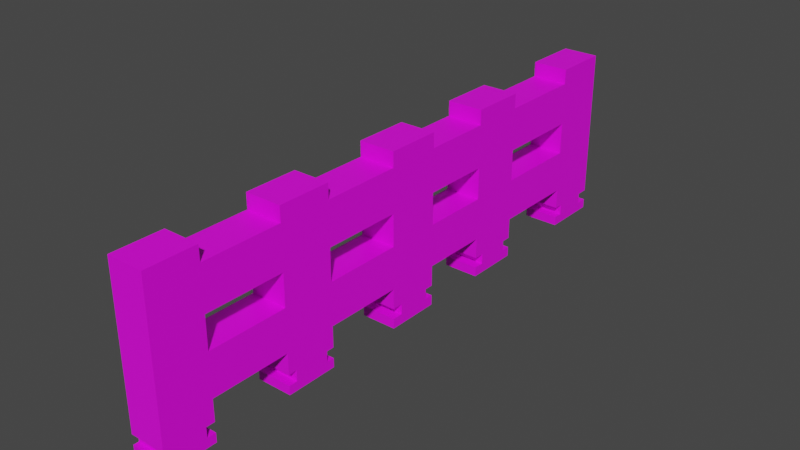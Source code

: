 # Source: Fency.blend  (saved by Blender 3.6.11; exported with 4.5.12 LTS)
import bpy
from mathutils import Matrix  # noqa: F401  (used for matrix-valued properties, if any)

bpy.ops.wm.read_factory_settings(use_empty=True)
scene = bpy.context.scene
scene.name = 'Scene'

# ---- collections
col_collection = bpy.data.collections.new('Collection'); scene.collection.children.link(col_collection)

# ---- images (referenced by path relative to the original .blend; pixels are not part of the script)
import os
ASSET_DIR = os.environ.get("B2B_ASSET_DIR", "")  # directory of the original .blend (textures are referenced by path, not embedded)
HERE = os.path.dirname(os.path.abspath(__file__))  # packed textures are extracted next to this script under _unpacked/

def load_image(name, relpath, width, height, colorspace="sRGB"):
    """Load a texture the original file referenced (path relative to the .blend, or extracted next to this script)."""
    p = next((c for c in (os.path.join(HERE, relpath), os.path.join(ASSET_DIR, relpath)) if relpath and os.path.exists(c)), "")
    if p:
        img = bpy.data.images.load(p, check_existing=True)
        img.name = name
    else:  # same state as the original file: an image datablock whose file is absent (Cycles renders it pink)
        img = bpy.data.images.new(name, width, height)
        img.source = "FILE"
        img.filepath = "//" + (relpath or name)
    img.colorspace_settings.name = colorspace
    return img
img_fency_png = load_image('Fency.png', 'Fency.png', 1024, 1024, 'sRGB')

# ---- materials (node trees are filled in below, after node groups)
mat_material = bpy.data.materials.new('Material')
mat_material.alpha_threshold = 0.0
mat_material.use_transparent_shadow = False
mat_material.roughness = 0.5
mat_material.line_color = (0.0, 0.0, 0.0, 1.0)

# ---- material node trees
mat_material.use_nodes = True; mat_material.node_tree.nodes.clear()
_N = mat_material.node_tree.nodes; _L = mat_material.node_tree.links
n0 = _N.new('ShaderNodeOutputMaterial'); n0.name = 'Material Output'; n0.location = (300, 300)
n1 = _N.new('ShaderNodeBsdfPrincipled'); n1.name = 'Principled BSDF'; n1.location = (10, 300)
n1.distribution = 'GGX'
n1.subsurface_method = 'RANDOM_WALK_SKIN'
n1.inputs[3].default_value = 1.45
n1.inputs[27].default_value = (0.0, 0.0, 0.0, 1.0)
n1.inputs[28].default_value = 1.0
n2 = _N.new('ShaderNodeTexImage'); n2.name = '图像纹理'; n2.location = (-332, -15)
n2.image = img_fency_png
_L.new(n1.outputs[0], n0.inputs[0])
_L.new(n2.outputs[0], n1.inputs[0])
n0.is_active_output = True

# ---- world
world_world = bpy.data.worlds.new('World'); scene.world = world_world
world_world.use_nodes = True; world_world.node_tree.nodes.clear()
_N = world_world.node_tree.nodes; _L = world_world.node_tree.links
n0 = _N.new('ShaderNodeOutputWorld'); n0.name = 'World Output'; n0.location = (300, 300)
n1 = _N.new('ShaderNodeBackground'); n1.name = 'Background'; n1.location = (10, 300)
n1.inputs[0].default_value = (0.05088, 0.05088, 0.05088, 1.0)
_L.new(n1.outputs[0], n0.inputs[0])
n0.is_active_output = True
world_world.color = (0.05088, 0.05088, 0.05088)
world_world.use_sun_shadow = False
world_world.sun_shadow_jitter_overblur = 0.0

# ---- meshes
me_cube = bpy.data.meshes.new('Cube')
me_cube.from_pydata([(2.154, 2.154, 2.154), (2.154, 2.154, -2.154), (2.154, -2.154, 2.154), (2.154, -2.154, -2.154), (-2.154, 2.154, 2.154), (-2.154, 2.154, -2.154), (-2.154, -2.154, 2.154), (-2.154, -2.154, -2.154), (-2.154, -1.785, -2.154), (2.154, -1.785, 2.154), (-2.154, -1.785, 2.154), (2.154, -1.785, -2.154), (-2.154, -1.199, 2.154), (2.154, -1.199, -2.154), (-2.154, -1.199, -2.154), (2.154, -1.199, 2.154), (0.08103, 2.154, -2.154), (0.08103, -2.154, 2.154), (0.08103, -2.154, -2.154), (0.08103, 2.154, 2.154), (0.08103, -1.785, -2.154), (0.08103, -1.785, 2.154), (0.08103, -1.199, 2.154), (0.08103, -1.199, -2.154), (-0.7167, 2.154, -2.154), (-0.7167, -2.154, 2.154), (-0.7167, -1.785, -2.154), (-0.7167, -1.199, -2.154), (-0.7167, -2.154, -2.154), (-0.7167, 2.154, 2.154), (-0.7167, -1.785, 2.154), (-0.7167, -1.199, 2.154), (-0.7167, -1.785, -2.152), (0.08103, -1.785, -2.152), (-0.7167, -1.199, -2.152), (0.08103, -1.199, -2.152), (-2.154, -0.8088, 2.154), (2.154, -0.8088, -2.154), (-2.154, -0.8088, -2.154), (2.154, -0.8088, 2.154), (0.08103, -0.8088, -2.154), (0.08103, -0.8088, 2.154), (-0.7167, -0.8088, -2.154), (-0.7167, -0.8088, 2.154), (-2.154, -0.2265, 2.154), (2.154, -0.2265, -2.154), (-2.154, -0.2265, -2.154), (2.154, -0.2265, 2.154), (0.08103, -0.2265, -2.154), (0.08103, -0.2265, 2.154), (-0.7167, -0.2265, -2.154), (-0.7167, -0.2265, 2.154), (-2.154, 0.1751, 2.154), (2.154, 0.1751, -2.154), (-2.154, 0.1751, -2.154), (2.154, 0.1751, 2.154), (0.08103, 0.1751, -2.154), (0.08103, 0.1751, 2.154), (-0.7167, 0.1751, -2.154), (-0.7167, 0.1751, 2.154), (-2.154, 0.6828, 2.154), (2.154, 0.6828, -2.154), (-2.154, 0.6828, -2.154), (2.154, 0.6828, 2.154), (0.08103, 0.6828, -2.154), (0.08103, 0.6828, 2.154), (-0.7167, 0.6828, -2.154), (-0.7167, 0.6828, 2.154), (-2.154, 1.088, 2.154), (2.154, 1.088, -2.154), (-2.154, 1.088, -2.154), (2.154, 1.088, 2.154), (0.08103, 1.088, -2.154), (0.08103, 1.088, 2.154), (-0.7167, 1.088, -2.154), (-0.7167, 1.088, 2.154), (-2.154, 1.734, 2.154), (2.154, 1.734, -2.154), (-2.154, 1.734, -2.154), (2.154, 1.734, 2.154), (0.08103, 1.734, -2.154), (0.08103, 1.734, 2.154), (-0.7167, 1.734, -2.154), (-0.7167, 1.734, 2.154), (-1.782, 2.154, -2.154), (-1.782, -2.154, 2.154), (-1.782, -1.785, -2.154), (-1.782, -1.199, -2.154), (-1.782, -2.154, -2.154), (-1.782, 2.154, 2.154), (-1.782, -1.785, 2.154), (-1.782, -1.199, 2.154), (-1.782, -0.8088, -2.154), (-1.782, -0.8088, 2.154), (-1.782, -0.2265, 2.154), (-1.782, -0.2265, -2.154), (-1.782, 0.1751, -2.154), (-1.782, 0.1751, 2.154), (-1.782, 0.6828, 2.154), (-1.782, 0.6828, -2.154), (-1.782, 1.088, -2.154), (-1.782, 1.088, 2.154), (-1.782, 1.734, 2.154), (-1.782, 1.734, -2.154), (1.137, -2.154, -2.154), (1.137, 2.154, 2.154), (1.137, -1.785, 2.154), (1.137, -1.199, 2.154), (1.137, 2.154, -2.154), (1.137, -2.154, 2.154), (1.137, -1.785, -2.154), (1.137, -1.199, -2.154), (1.137, -0.8088, 2.154), (1.137, -0.8088, -2.154), (1.137, -0.2265, -2.154), (1.137, -0.2265, 2.154), (1.137, 0.1751, 2.154), (1.137, 0.1751, -2.154), (1.137, 0.6828, -2.154), (1.137, 0.6828, 2.154), (1.137, 1.088, 2.154), (1.137, 1.088, -2.154), (1.137, 1.734, -2.154), (1.137, 1.734, 2.154), (2.154, -1.199, -2.085), (2.154, -1.785, -2.085), (1.137, -1.785, -2.085), (-2.154, -1.785, -2.085), (-2.154, -1.199, -2.085), (1.137, -1.199, -2.085), (2.154, -0.2265, -2.085), (2.154, -0.8088, -2.085), (0.08103, -0.2265, -2.085), (0.08103, -0.8088, -2.085), (-0.7167, -0.2265, -2.085), (-0.7167, -0.8088, -2.085), (1.137, -0.8088, -2.085), (-2.154, -0.8088, -2.085), (-2.154, -0.2265, -2.085), (1.137, -0.2265, -2.085), (2.154, 0.6828, -2.085), (2.154, 0.1751, -2.085), (0.08103, 0.6828, -2.085), (0.08103, 0.1751, -2.085), (-0.7167, 0.6828, -2.085), (-0.7167, 0.1751, -2.085), (1.137, 0.1751, -2.085), (-2.154, 0.1751, -2.085), (-2.154, 0.6828, -2.085), (1.137, 0.6828, -2.085), (2.154, 1.734, -2.085), (2.154, 1.088, -2.085), (0.08103, 1.734, -2.085), (0.08103, 1.088, -2.085), (-0.7167, 1.734, -2.085), (-0.7167, 1.088, -2.085), (1.137, 1.088, -2.085), (-2.154, 1.088, -2.085), (-2.154, 1.734, -2.085), (1.137, 1.734, -2.085), (-1.782, -1.785, -2.085), (-1.782, -1.199, -2.085), (-1.782, -0.8088, -2.085), (-1.782, -0.2265, -2.085), (-1.782, 0.1751, -2.085), (-1.782, 0.6828, -2.085), (-1.782, 1.088, -2.085), (-1.782, 1.734, -2.085), (1.67, -2.154, -2.154), (1.67, -1.785, 2.154), (1.67, -2.154, 2.154), (1.67, -1.785, -2.154), (1.67, -1.785, -2.085), (1.661, -1.199, 2.154), (1.661, -0.8088, 2.154), (1.661, -1.199, -2.085), (1.661, -0.8088, -2.085), (-2.154, -1.85, -2.154), (2.154, -1.85, 2.154), (-2.154, -1.85, 2.154), (2.154, -1.85, -2.154), (0.08103, -1.85, -2.154), (0.08103, -1.85, 2.154), (-0.7167, -1.85, -2.154), (-0.7167, -1.85, 2.154), (-1.782, -1.85, -2.154), (-1.782, -1.85, 2.154), (1.137, -1.85, 2.154), (1.137, -1.85, -2.154), (1.67, -1.85, -2.154), (1.67, -1.85, 2.154), (-2.154, -2.113, -2.154), (2.154, -2.113, 2.154), (2.154, -2.113, -2.154), (0.08103, -2.113, -2.154), (0.08103, -2.113, 2.154), (-0.7167, -2.113, -2.154), (-0.7167, -2.113, 2.154), (-2.154, -2.113, 2.154), (-1.782, -2.113, -2.154), (-1.782, -2.113, 2.154), (1.137, -2.113, 2.154), (1.137, -2.113, -2.154), (1.67, -2.113, -2.154), (1.67, -2.113, 2.154), (1.927, -2.154, -2.154), (1.927, -1.785, 2.154), (1.927, -1.785, -2.154), (1.927, -2.154, 2.154), (1.927, -1.785, -2.085), (1.927, -1.85, 2.154), (1.927, -1.85, -2.154), (1.927, -2.113, 2.154), (1.927, -2.113, -2.154), (1.93, -1.199, 2.154), (1.93, -0.8088, 2.154), (1.93, -1.199, -2.085), (1.93, -0.8088, -2.085), (-2.154, -1.134, -2.154), (2.154, -1.134, 2.154), (0.08103, -1.134, -2.154), (0.08103, -1.134, 2.154), (-0.7167, -1.134, -2.154), (-0.7167, -1.134, 2.154), (-2.154, -1.134, 2.154), (2.154, -1.134, -2.154), (1.661, -1.134, 2.154), (-1.782, -1.134, -2.154), (-1.782, -1.134, 2.154), (1.137, -1.134, 2.154), (1.137, -1.134, -2.154), (1.93, -1.134, 2.154), (-2.154, -0.866, 2.154), (2.154, -0.866, -2.154), (-2.154, -0.866, -2.154), (2.154, -0.866, 2.154), (0.08103, -0.866, -2.154), (0.08103, -0.866, 2.154), (-0.7167, -0.866, -2.154), (-0.7167, -0.866, 2.154), (1.661, -0.866, 2.154), (-1.782, -0.866, -2.154), (-1.782, -0.866, 2.154), (1.137, -0.866, 2.154), (1.137, -0.866, -2.154), (1.93, -0.866, 2.154), (-2.154, -0.1454, -2.154), (2.154, -0.1454, 2.154), (0.08103, -0.1454, -2.154), (0.08103, -0.1454, 2.154), (-0.7167, -0.1454, -2.154), (-0.7167, -0.1454, 2.154), (-2.154, -0.1454, 2.154), (2.154, -0.1454, -2.154), (-1.782, -0.1454, -2.154), (-1.782, -0.1454, 2.154), (1.137, -0.1454, 2.154), (1.137, -0.1454, -2.154), (-2.154, 0.1102, 2.154), (2.154, 0.1102, -2.154), (-2.154, 0.1102, -2.154), (2.154, 0.1102, 2.154), (0.08103, 0.1102, -2.154), (0.08103, 0.1102, 2.154), (-0.7167, 0.1102, -2.154), (-0.7167, 0.1102, 2.154), (-1.782, 0.1102, -2.154), (-1.782, 0.1102, 2.154), (1.137, 0.1102, 2.154), (1.137, 0.1102, -2.154), (-2.154, 0.7616, -2.154), (2.154, 0.7616, 2.154), (0.08103, 0.7616, -2.154), (0.08103, 0.7616, 2.154), (-0.7167, 0.7616, -2.154), (-0.7167, 0.7616, 2.154), (-2.154, 0.7616, 2.154), (2.154, 0.7616, -2.154), (-1.782, 0.7616, -2.154), (-1.782, 0.7616, 2.154), (1.137, 0.7616, 2.154), (1.137, 0.7616, -2.154), (-2.154, 1.02, 2.154), (2.154, 1.02, -2.154), (-2.154, 1.02, -2.154), (2.154, 1.02, 2.154), (0.08103, 1.02, -2.154), (0.08103, 1.02, 2.154), (-0.7167, 1.02, -2.154), (-0.7167, 1.02, 2.154), (-1.782, 1.02, -2.154), (-1.782, 1.02, 2.154), (1.137, 1.02, 2.154), (1.137, 1.02, -2.154), (-2.154, 1.804, 2.154), (2.154, 1.804, -2.154), (-2.154, 1.804, -2.154), (2.154, 1.804, 2.154), (0.08103, 1.804, -2.154), (0.08103, 1.804, 2.154), (-0.7167, 1.804, -2.154), (-0.7167, 1.804, 2.154), (-1.782, 1.804, -2.154), (-1.782, 1.804, 2.154), (1.137, 1.804, 2.154), (1.137, 1.804, -2.154), (-2.154, 2.067, 2.154), (2.154, 2.067, -2.154), (-2.154, 2.067, -2.154), (2.154, 2.067, 2.154), (0.08103, 2.067, -2.154), (0.08103, 2.067, 2.154), (-0.7167, 2.067, -2.154), (-0.7167, 2.067, 2.154), (-1.782, 2.067, -2.154), (-1.782, 2.067, 2.154), (1.137, 2.067, 2.154), (1.137, 2.067, -2.154), (1.906, -0.2265, 2.154), (1.906, 0.1751, 2.154), (1.906, -0.2265, -2.085), (1.906, 0.1751, -2.085), (1.906, -0.1454, 2.154), (1.906, 0.1102, 2.154), (1.647, -0.2265, 2.154), (1.647, 0.1751, 2.154), (1.647, -0.2265, -2.085), (1.647, 0.1751, -2.085), (1.647, -0.1454, 2.154), (1.647, 0.1102, 2.154), (1.653, 0.6828, 2.154), (1.653, 1.088, 2.154), (1.653, 0.6828, -2.085), (1.653, 1.088, -2.085), (1.653, 0.7616, 2.154), (1.653, 1.02, 2.154), (1.913, 0.6828, 2.154), (1.913, 1.088, 2.154), (1.913, 0.6828, -2.085), (1.913, 1.088, -2.085), (1.913, 0.7616, 2.154), (1.913, 1.02, 2.154), (1.919, 2.154, 2.154), (1.919, 1.734, 2.154), (1.919, 2.154, -2.154), (1.919, 1.734, -2.154), (1.919, 1.734, -2.085), (1.919, 1.804, 2.154), (1.919, 1.804, -2.154), (1.919, 2.067, -2.154), (1.919, 2.067, 2.154), (1.65, 2.154, -2.154), (1.65, 1.734, -2.154), (1.65, 1.804, -2.154), (1.65, 2.067, -2.154), (1.65, 2.154, 2.154), (1.65, 1.734, 2.154), (1.65, 1.734, -2.085), (1.65, 1.804, 2.154), (1.65, 2.067, 2.154), (1.927, -2.154, -2.194), (1.67, -2.154, -2.194), (1.661, -1.134, -2.194), (1.661, -1.199, -2.194), (1.67, -2.113, -2.194), (1.67, -1.785, -2.194), (1.67, -1.85, -2.194), (1.927, -1.785, -2.194), (1.927, -1.85, -2.194), (1.927, -2.113, -2.194), (1.93, -1.199, -2.194), (1.661, -0.8088, -2.194), (1.93, -0.8088, -2.194), (1.93, -1.134, -2.194), (1.661, -0.866, -2.194), (1.93, -0.866, -2.194), (1.647, -0.2265, -2.194), (1.906, -0.2265, -2.194), (1.647, 0.1751, -2.194), (1.906, 0.1751, -2.194), (1.647, -0.1454, -2.194), (1.906, -0.1454, -2.194), (1.647, 0.1102, -2.194), (1.906, 0.1102, -2.194), (1.653, 1.088, -2.194), (1.653, 1.02, -2.194), (1.653, 0.7616, -2.194), (1.653, 0.6828, -2.194), (1.913, 0.6828, -2.194), (1.913, 1.088, -2.194), (1.913, 0.7616, -2.194), (1.913, 1.02, -2.194), (1.65, 2.154, -2.194), (1.919, 2.154, -2.194), (1.65, 1.734, -2.194), (1.919, 1.734, -2.194), (1.65, 1.804, -2.194), (1.919, 1.804, -2.194), (1.65, 2.067, -2.194), (1.919, 2.067, -2.194)], [], [(200, 198, 6, 85), (88, 85, 6, 7), (308, 306, 4, 5), (213, 193, 3, 205), (193, 192, 2, 3), (344, 342, 0, 1), (21, 30, 184, 182), (177, 179, 10, 8), (68, 101, 166, 157), (228, 224, 12, 91), (225, 219, 15, 13), (106, 169, 172, 126), (222, 220, 23, 27), (229, 221, 22, 107), (107, 22, 21, 106), (24, 29, 19, 16), (196, 194, 18, 28), (104, 109, 17, 18), (201, 195, 17, 109), (199, 196, 28, 88), (84, 89, 29, 24), (87, 27, 26, 86), (227, 222, 27, 87), (221, 223, 31, 22), (21, 22, 35, 33), (18, 17, 25, 28), (195, 197, 25, 17), (22, 31, 34, 35), (31, 30, 32, 34), (30, 21, 33, 32), (334, 330, 387, 386), (95, 50, 42, 92), (115, 49, 41, 112), (178, 210, 212, 192), (8, 86, 185, 177), (93, 94, 163, 162), (234, 232, 36, 38), (255, 252, 44, 94), (253, 247, 47, 45), (250, 248, 48, 50), (256, 249, 49, 115), (254, 250, 50, 95), (249, 251, 51, 49), (177, 185, 199, 191), (41, 49, 132, 133), (99, 66, 58, 96), (119, 65, 57, 116), (186, 179, 198, 200), (329, 323, 383, 382), (211, 180, 193, 213), (75, 73, 153, 155), (260, 258, 52, 54), (279, 276, 60, 98), (277, 271, 63, 61), (274, 272, 64, 66), (280, 273, 65, 119), (278, 274, 66, 99), (273, 275, 67, 65), (206, 9, 125, 209), (103, 82, 74, 100), (123, 81, 73, 120), (180, 178, 192, 193), (30, 90, 186, 184), (183, 181, 194, 196), (83, 75, 155, 154), (284, 282, 68, 70), (303, 294, 76, 102), (348, 295, 77, 345), (295, 297, 79, 77), (300, 298, 80, 82), (304, 299, 81, 123), (302, 300, 82, 103), (299, 301, 83, 81), (169, 106, 187, 190), (296, 302, 103, 78), (301, 303, 102, 83), (83, 102, 101, 75), (187, 182, 195, 201), (270, 278, 99, 62), (275, 279, 98, 67), (67, 98, 97, 59), (185, 183, 196, 199), (246, 254, 95, 46), (251, 255, 94, 51), (51, 94, 93, 43), (182, 184, 197, 195), (218, 227, 87, 14), (210, 190, 204, 212), (5, 4, 89, 84), (191, 199, 88, 7), (223, 228, 91, 31), (31, 91, 90, 30), (28, 25, 85, 88), (197, 200, 85, 25), (358, 304, 123, 356), (298, 305, 122, 80), (80, 122, 121, 72), (49, 51, 134, 132), (334, 280, 119, 330), (272, 281, 118, 64), (64, 118, 117, 56), (20, 110, 188, 181), (328, 256, 115, 324), (248, 257, 114, 48), (48, 114, 113, 40), (98, 60, 148, 165), (204, 201, 109, 170), (168, 170, 109, 104), (184, 186, 200, 197), (226, 229, 107, 173), (220, 230, 111, 23), (23, 111, 110, 20), (16, 19, 105, 108), (194, 202, 104, 18), (190, 187, 201, 204), (181, 188, 202, 194), (7, 6, 198, 191), (188, 189, 203, 202), (90, 10, 179, 186), (207, 11, 180, 211), (11, 9, 178, 180), (191, 198, 179, 177), (26, 20, 181, 183), (106, 21, 182, 187), (86, 26, 183, 185), (115, 112, 136, 139), (330, 119, 149, 332), (102, 76, 158, 167), (51, 43, 135, 134), (337, 71, 151, 339), (110, 171, 189, 188), (43, 41, 133, 135), (10, 90, 160, 127), (65, 67, 144, 142), (107, 106, 126, 129), (91, 12, 128, 161), (173, 107, 129, 175), (215, 39, 131, 217), (57, 65, 142, 143), (101, 102, 167, 166), (36, 93, 162, 137), (123, 120, 156, 159), (356, 123, 159, 357), (94, 44, 138, 163), (67, 59, 145, 144), (90, 91, 161, 160), (112, 174, 176, 136), (59, 57, 143, 145), (202, 203, 168, 104), (81, 83, 154, 152), (324, 115, 139, 326), (97, 98, 165, 164), (52, 97, 164, 147), (319, 55, 141, 321), (73, 81, 152, 153), (119, 116, 146, 149), (3, 2, 208, 205), (189, 211, 213, 203), (192, 212, 208, 2), (9, 206, 210, 178), (15, 214, 216, 124), (219, 231, 214, 15), (235, 245, 231, 219), (245, 240, 226, 231), (236, 244, 230, 220), (240, 243, 229, 226), (239, 242, 228, 223), (234, 241, 227, 218), (14, 12, 224, 218), (237, 239, 223, 221), (241, 238, 222, 227), (243, 237, 221, 229), (238, 236, 220, 222), (233, 235, 219, 225), (244, 233, 225, 230), (242, 232, 224, 228), (93, 36, 232, 242), (37, 39, 235, 233), (42, 40, 236, 238), (112, 41, 237, 243), (92, 42, 238, 241), (41, 43, 239, 237), (38, 92, 241, 234), (43, 93, 242, 239), (174, 112, 243, 240), (40, 113, 244, 236), (39, 215, 245, 235), (218, 224, 232, 234), (262, 269, 257, 248), (329, 268, 256, 328), (265, 267, 255, 251), (260, 266, 254, 246), (46, 44, 252, 246), (263, 265, 251, 249), (266, 264, 250, 254), (268, 263, 249, 256), (264, 262, 248, 250), (259, 261, 247, 253), (269, 259, 253, 257), (267, 258, 252, 255), (97, 52, 258, 267), (53, 55, 261, 259), (58, 56, 262, 264), (116, 57, 263, 268), (96, 58, 264, 266), (57, 59, 265, 263), (54, 96, 266, 260), (59, 97, 267, 265), (325, 116, 268, 329), (56, 117, 269, 262), (246, 252, 258, 260), (286, 293, 281, 272), (335, 292, 280, 334), (289, 291, 279, 275), (284, 290, 278, 270), (62, 60, 276, 270), (287, 289, 275, 273), (290, 288, 274, 278), (292, 287, 273, 280), (288, 286, 272, 274), (283, 285, 271, 277), (293, 283, 277, 281), (291, 282, 276, 279), (101, 68, 282, 291), (69, 71, 285, 283), (74, 72, 286, 288), (120, 73, 287, 292), (100, 74, 288, 290), (73, 75, 289, 287), (70, 100, 290, 284), (75, 101, 291, 289), (331, 120, 292, 335), (72, 121, 293, 286), (270, 276, 282, 284), (310, 317, 305, 298), (359, 316, 304, 358), (313, 315, 303, 301), (308, 314, 302, 296), (311, 313, 301, 299), (314, 312, 300, 302), (316, 311, 299, 304), (312, 310, 298, 300), (307, 309, 297, 295), (349, 307, 295, 348), (315, 306, 294, 303), (78, 76, 294, 296), (89, 4, 306, 315), (344, 1, 307, 349), (1, 0, 309, 307), (24, 16, 310, 312), (105, 19, 311, 316), (84, 24, 312, 314), (19, 29, 313, 311), (5, 84, 314, 308), (29, 89, 315, 313), (355, 105, 316, 359), (16, 108, 317, 310), (296, 294, 306, 308), (55, 319, 323, 261), (261, 323, 322, 247), (47, 318, 320, 130), (247, 322, 318, 47), (116, 325, 327, 146), (325, 329, 382, 378), (323, 329, 328, 322), (208, 212, 369, 360), (343, 347, 397, 395), (341, 335, 334, 340), (120, 331, 333, 156), (322, 328, 380, 381), (271, 340, 336, 63), (63, 336, 338, 140), (285, 341, 340, 271), (71, 337, 341, 285), (0, 342, 350, 309), (354, 349, 348, 353), (309, 350, 347, 297), (79, 343, 346, 150), (297, 347, 343, 79), (108, 105, 355, 351), (305, 353, 352, 122), (317, 354, 353, 305), (108, 351, 354, 317), (350, 359, 358, 347), (231, 226, 362, 373), (210, 206, 367, 368), (323, 319, 379, 383), (355, 359, 398, 392), (328, 324, 376, 380), (347, 358, 396, 397), (190, 210, 368, 366), (358, 356, 394, 396), (318, 322, 381, 377), (340, 334, 386, 390), (174, 240, 374, 371), (212, 204, 364, 369), (335, 341, 391, 385), (359, 350, 399, 398), (336, 340, 390, 388), (350, 342, 393, 399), (214, 231, 373, 370), (204, 170, 361, 364), (226, 173, 363, 362), (240, 245, 375, 374), (169, 190, 366, 365), (331, 335, 385, 384), (341, 337, 389, 391), (245, 215, 372, 375)])
_uv = me_cube.uv_layers.new(name='UVMap')
_uv.uv.foreach_set('vector', [0.9857, -0.8328, 0.9856, -0.916, 0.9952, -0.9161, 0.9954, -0.8328, 1.063, 1.02, 1.056, 0.04542, 1.062, 0.04527, 1.069, 1.02, -0.0713, 1.03, -0.07814, 0.05562, -0.07682, 0.05558, -0.06998, 1.03, 0.9942, 1.072, 0.9941, 1.021, 1.004, 1.021, 1.004, 1.072, 0.9941, 1.021, 0.9873, 0.04703, 0.9969, 0.04696, 1.004, 1.021, -0.008635, 1.028, -0.01547, 0.05398, -0.01193, 0.05389, -0.005089, 1.028, 0.9095, -0.4159, 0.9092, -0.5942, 0.9246, -0.5943, 0.9249, -0.416, -0.1303, 1.031, -0.1371, 0.05716, -0.1361, 0.05713, -0.1293, 1.031, 0.236, -0.9109, 0.2361, -0.8276, 0.2361, -0.8276, 0.236, -0.9109, 0.7565, -0.8312, 0.7563, -0.9144, 0.7716, -0.9145, 0.7717, -0.8313, 0.7648, 1.023, 0.758, 0.0486, 0.7733, 0.0485, 0.7801, 1.023, 0.9099, -0.1798, 0.9101, -0.06067, 0.9101, -0.06067, 0.9099, -0.1798, 0.766, 1.665, 0.7657, 1.486, 0.7809, 1.486, 0.7813, 1.665, 0.7576, -0.1787, 0.7572, -0.4148, 0.7725, -0.4149, 0.7729, -0.1788, 0.7729, -0.1788, 0.7725, -0.4149, 0.9095, -0.4159, 0.9099, -0.1798, -0.04833, 1.029, -0.05517, 0.05502, -0.04315, 0.0547, -0.03632, 1.029, 0.9952, 1.663, 0.9949, 1.485, 1.005, 1.485, 1.005, 1.663, 1.019, 1.021, 1.012, 0.04656, 1.028, 0.04615, 1.035, 1.02, 0.9869, -0.1803, 0.9864, -0.4164, 0.9961, -0.4164, 0.9965, -0.1804, 0.9956, 1.901, 0.9952, 1.663, 1.005, 1.663, 1.005, 1.901, -0.06437, 1.03, -0.07121, 0.05544, -0.05517, 0.05502, -0.04833, 1.029, 0.7817, 1.903, 0.7813, 1.665, 0.9183, 1.664, 0.9187, 1.902, 0.7664, 1.903, 0.766, 1.665, 0.7813, 1.665, 0.7817, 1.903, 0.7572, -0.4148, 0.7569, -0.5931, 0.7722, -0.5932, 0.7725, -0.4149, 0.9095, -0.4159, 0.7725, -0.4149, 0.7725, -0.4149, 0.9095, -0.4159, 1.035, 1.02, 1.028, 0.04615, 1.04, 0.04583, 1.047, 1.02, 0.9864, -0.4164, 0.9861, -0.5947, 0.9958, -0.5948, 0.9961, -0.4164, 0.7725, -0.4149, 0.7722, -0.5932, 0.7722, -0.5932, 0.7725, -0.4149, 0.7722, -0.5932, 0.9092, -0.5942, 0.9092, -0.5942, 0.7722, -0.5932, 0.9092, -0.5942, 0.9095, -0.4159, 0.9095, -0.4159, 0.9092, -0.5942, 0.314, -0.06037, 0.3324, -0.0605, 0.3324, -0.0605, 0.314, -0.06037, 0.5539, 1.904, 0.5535, 1.666, 0.6898, 1.665, 0.6903, 1.903, 0.5451, -0.1773, 0.5447, -0.4134, 0.6811, -0.4143, 0.6815, -0.1782, 0.9257, 0.04745, 0.9257, -0.003472, 0.9872, -0.003894, 0.9873, 0.04703, 0.9189, 1.985, 0.9187, 1.902, 0.9341, 1.902, 0.9343, 1.985, 0.6803, -0.8307, 0.544, -0.8297, 0.544, -0.8297, 0.6803, -0.8307, -0.1155, 1.031, -0.1223, 0.05677, -0.1215, 0.05675, -0.1146, 1.031, 0.525, -0.8296, 0.5249, -0.9129, 0.5438, -0.913, 0.544, -0.8297, 0.5334, 1.025, 0.5265, 0.05019, 0.5455, 0.05006, 0.5524, 1.024, 0.5345, 1.666, 0.5342, 1.488, 0.5532, 1.488, 0.5535, 1.666, 0.5261, -0.1771, 0.5257, -0.4132, 0.5447, -0.4134, 0.5451, -0.1773, 0.5349, 1.904, 0.5345, 1.666, 0.5535, 1.666, 0.5539, 1.904, 0.5257, -0.4132, 0.5254, -0.5915, 0.5444, -0.5917, 0.5447, -0.4134, 0.9343, 1.985, 0.9341, 1.902, 0.9956, 1.901, 0.9958, 1.984, 0.6811, -0.4143, 0.5447, -0.4134, 0.5447, -0.4134, 0.6811, -0.4143, 0.341, 1.906, 0.3406, 1.668, 0.4595, 1.667, 0.4599, 1.905, 0.3322, -0.1758, 0.3318, -0.4119, 0.4507, -0.4127, 0.4511, -0.1766, 0.9242, -0.8323, 0.9241, -0.9156, 0.9856, -0.916, 0.9857, -0.8328, 0.4665, -0.06288, 0.4666, -0.004855, 0.4666, -0.004855, 0.4665, -0.06288, 0.9327, 1.073, 0.9326, 1.022, 0.9941, 1.021, 0.9942, 1.072, 0.2365, -0.5895, 0.2369, -0.4112, 0.2369, -0.4112, 0.2365, -0.5895, -0.1008, 1.031, -0.1076, 0.05639, -0.1066, 0.05636, -0.0998, 1.031, 0.3126, -0.8281, 0.3125, -0.9114, 0.3309, -0.9115, 0.3311, -0.8283, 0.321, 1.026, 0.3142, 0.05165, 0.3326, 0.05152, 0.3395, 1.026, 0.3221, 1.668, 0.3218, 1.489, 0.3403, 1.489, 0.3406, 1.668, 0.3138, -0.1757, 0.3134, -0.4118, 0.3318, -0.4119, 0.3322, -0.1758, 0.3226, 1.906, 0.3221, 1.668, 0.3406, 1.668, 0.341, 1.906, 0.3134, -0.4118, 0.313, -0.5901, 0.3315, -0.5902, 0.3318, -0.4119, 0.9102, -0.003366, 0.9103, 0.04756, 0.9103, 0.04756, 0.9102, -0.003366, 0.09491, 1.907, 0.09449, 1.669, 0.2456, 1.668, 0.2461, 1.906, 0.08613, -0.1741, 0.08571, -0.4102, 0.2369, -0.4112, 0.2373, -0.1751, 0.9326, 1.022, 0.9257, 0.04745, 0.9873, 0.04703, 0.9941, 1.021, 0.9092, -0.5942, 0.9088, -0.8322, 0.9242, -0.8323, 0.9246, -0.5943, 0.9337, 1.664, 0.9334, 1.485, 0.9949, 1.485, 0.9952, 1.663, 0.0854, -0.5885, 0.2365, -0.5895, 0.2365, -0.5895, 0.0854, -0.5885, -0.08707, 1.03, -0.09391, 0.05603, -0.09288, 0.056, -0.08604, 1.03, 0.06857, -0.8265, 0.06842, -0.9097, 0.08483, -0.9098, 0.08498, -0.8266, 0.07705, 1.08, 0.07696, 1.028, 0.09337, 1.028, 0.09346, 1.08, 0.07696, 1.028, 0.07012, 0.05333, 0.08653, 0.05321, 0.09337, 1.028, 0.07809, 1.669, 0.07777, 1.491, 0.09418, 1.491, 0.09449, 1.669, 0.06972, -0.174, 0.0693, -0.4101, 0.08571, -0.4102, 0.08613, -0.1741, 0.0785, 1.907, 0.07809, 1.669, 0.09449, 1.669, 0.09491, 1.907, 0.0693, -0.4101, 0.06899, -0.5884, 0.0854, -0.5885, 0.08571, -0.4102, 0.9101, -0.06067, 0.9099, -0.1798, 0.9253, -0.1799, 0.9256, -0.06078, 0.07865, 1.991, 0.0785, 1.907, 0.09491, 1.907, 0.09506, 1.991, 0.06899, -0.5884, 0.06857, -0.8265, 0.08498, -0.8266, 0.0854, -0.5885, 0.0854, -0.5885, 0.08498, -0.8266, 0.2361, -0.8276, 0.2365, -0.5895, 0.9253, -0.1799, 0.9249, -0.416, 0.9864, -0.4164, 0.9869, -0.1803, 0.3227, 1.989, 0.3226, 1.906, 0.341, 1.906, 0.3412, 1.989, 0.313, -0.5901, 0.3126, -0.8281, 0.3311, -0.8283, 0.3315, -0.5902, 0.3315, -0.5902, 0.3311, -0.8283, 0.45, -0.8291, 0.4504, -0.591, 0.9341, 1.902, 0.9337, 1.664, 0.9952, 1.663, 0.9956, 1.901, 0.5351, 1.988, 0.5349, 1.904, 0.5539, 1.904, 0.5541, 1.987, 0.5254, -0.5915, 0.525, -0.8296, 0.544, -0.8297, 0.5444, -0.5917, 0.5444, -0.5917, 0.544, -0.8297, 0.6803, -0.8307, 0.6807, -0.5926, 0.9249, -0.416, 0.9246, -0.5943, 0.9861, -0.5947, 0.9864, -0.4164, 0.7665, 1.986, 0.7664, 1.903, 0.7817, 1.903, 0.7818, 1.986, 0.9257, -0.003472, 0.9256, -0.06078, 0.9871, -0.0612, 0.9872, -0.003894, -0.06998, 1.03, -0.07682, 0.05558, -0.07121, 0.05544, -0.06437, 1.03, 0.9958, 1.984, 0.9956, 1.901, 1.005, 1.901, 1.005, 1.984, 0.7569, -0.5931, 0.7565, -0.8312, 0.7717, -0.8313, 0.7722, -0.5932, 0.7722, -0.5932, 0.7717, -0.8313, 0.9088, -0.8322, 0.9092, -0.5942, 1.047, 1.02, 1.04, 0.04583, 1.056, 0.04542, 1.063, 1.02, 0.9861, -0.5947, 0.9857, -0.8328, 0.9954, -0.8328, 0.9958, -0.5948, 0.06992, -0.05941, 0.06972, -0.174, 0.08613, -0.1741, 0.08633, -0.05952, 0.07777, 1.491, 0.07736, 1.255, 0.09377, 1.255, 0.09418, 1.491, 0.09418, 1.491, 0.09377, 1.255, 0.2449, 1.254, 0.2453, 1.49, 0.5447, -0.4134, 0.5444, -0.5917, 0.5444, -0.5917, 0.5447, -0.4134, 0.314, -0.06037, 0.3138, -0.1757, 0.3322, -0.1758, 0.3324, -0.0605, 0.3218, 1.489, 0.3214, 1.253, 0.3399, 1.253, 0.3403, 1.489, 0.3403, 1.489, 0.3399, 1.253, 0.4587, 1.252, 0.4592, 1.488, 0.918, 1.485, 0.9176, 1.249, 0.933, 1.249, 0.9334, 1.485, 0.5263, -0.06329, 0.5261, -0.1771, 0.5451, -0.1773, 0.5453, -0.06342, 0.5342, 1.488, 0.5338, 1.252, 0.5528, 1.252, 0.5532, 1.488, 0.5532, 1.488, 0.5528, 1.252, 0.6891, 1.251, 0.6895, 1.487, 0.3311, -0.8283, 0.3309, -0.9115, 0.3309, -0.9115, 0.3311, -0.8283, 0.9871, -0.0612, 0.9869, -0.1803, 0.9965, -0.1804, 0.9967, -0.06127, 1.011, 1.021, 1.004, 0.04677, 1.012, 0.04656, 1.019, 1.021, 0.9246, -0.5943, 0.9242, -0.8323, 0.9857, -0.8328, 0.9861, -0.5947, 0.7578, -0.0617, 0.7576, -0.1787, 0.7729, -0.1788, 0.7731, -0.0618, 0.7657, 1.486, 0.7652, 1.25, 0.7805, 1.25, 0.7809, 1.486, 0.7809, 1.486, 0.7805, 1.25, 0.9176, 1.249, 0.918, 1.485, -0.03632, 1.029, -0.04315, 0.0547, -0.02725, 0.05429, -0.02041, 1.029, 0.9949, 1.485, 0.9945, 1.249, 1.004, 1.249, 1.005, 1.485, 0.9256, -0.06078, 0.9253, -0.1799, 0.9869, -0.1803, 0.9871, -0.0612, 0.9334, 1.485, 0.933, 1.249, 0.9945, 1.249, 0.9949, 1.485, -0.1349, 1.032, -0.1417, 0.05728, -0.1411, 0.05726, -0.1343, 1.032, 0.933, 1.249, 0.9328, 1.13, 0.9943, 1.13, 0.9945, 1.249, 0.9088, -0.8322, 0.9086, -0.9155, 0.9241, -0.9156, 0.9242, -0.8323, 0.9173, 1.073, 0.9172, 1.022, 0.9326, 1.022, 0.9327, 1.073, 0.9172, 1.022, 0.9103, 0.04756, 0.9257, 0.04745, 0.9326, 1.022, -0.1343, 1.032, -0.1411, 0.05726, -0.1371, 0.05716, -0.1303, 1.031, 0.9183, 1.664, 0.918, 1.485, 0.9334, 1.485, 0.9337, 1.664, 0.9099, -0.1798, 0.9095, -0.4159, 0.9249, -0.416, 0.9253, -0.1799, 0.9187, 1.902, 0.9183, 1.664, 0.9337, 1.664, 0.9341, 1.902, 0.5451, -0.1773, 0.6815, -0.1782, 0.6815, -0.1782, 0.5451, -0.1773, 0.3324, -0.0605, 0.3322, -0.1758, 0.3322, -0.1758, 0.3324, -0.0605, 0.08498, -0.8266, 0.08483, -0.9098, 0.08483, -0.9098, 0.08498, -0.8266, 0.5444, -0.5917, 0.6807, -0.5926, 0.6807, -0.5926, 0.5444, -0.5917, 0.2376, -0.001693, 0.2377, 0.05218, 0.2377, 0.05218, 0.2376, -0.001693, 0.9176, 1.249, 0.9174, 1.13, 0.9328, 1.13, 0.933, 1.249, 0.6807, -0.5926, 0.6811, -0.4143, 0.6811, -0.4143, 0.6807, -0.5926, 0.9086, -0.9155, 0.9088, -0.8322, 0.9088, -0.8322, 0.9086, -0.9155, 0.3318, -0.4119, 0.3315, -0.5902, 0.3315, -0.5902, 0.3318, -0.4119, 0.7729, -0.1788, 0.9099, -0.1798, 0.9099, -0.1798, 0.7729, -0.1788, 0.7717, -0.8313, 0.7716, -0.9145, 0.7716, -0.9145, 0.7717, -0.8313, 0.7731, -0.0618, 0.7729, -0.1788, 0.7729, -0.1788, 0.7731, -0.0618, 0.6818, -0.001052, 0.6819, 0.04913, 0.6819, 0.04913, 0.6818, -0.001052, 0.4507, -0.4127, 0.3318, -0.4119, 0.3318, -0.4119, 0.4507, -0.4127, 0.2361, -0.8276, 0.08498, -0.8266, 0.08498, -0.8266, 0.2361, -0.8276, 0.6802, -0.9139, 0.6803, -0.8307, 0.6803, -0.8307, 0.6802, -0.9139, 0.08613, -0.1741, 0.2373, -0.1751, 0.2373, -0.1751, 0.08613, -0.1741, 0.08633, -0.05952, 0.08613, -0.1741, 0.08613, -0.1741, 0.08633, -0.05952, 0.544, -0.8297, 0.5438, -0.913, 0.5438, -0.913, 0.544, -0.8297, 0.3315, -0.5902, 0.4504, -0.591, 0.4504, -0.591, 0.3315, -0.5902, 0.9088, -0.8322, 0.7717, -0.8313, 0.7717, -0.8313, 0.9088, -0.8322, 0.6815, -0.1782, 0.6817, -0.06118, 0.6817, -0.06118, 0.6815, -0.1782, 0.4504, -0.591, 0.4507, -0.4127, 0.4507, -0.4127, 0.4504, -0.591, 0.9945, 1.249, 0.9943, 1.13, 1.004, 1.13, 1.004, 1.249, 0.08571, -0.4102, 0.0854, -0.5885, 0.0854, -0.5885, 0.08571, -0.4102, 0.5453, -0.06342, 0.5451, -0.1773, 0.5451, -0.1773, 0.5453, -0.06342, 0.45, -0.8291, 0.3311, -0.8283, 0.3311, -0.8283, 0.45, -0.8291, 0.4498, -0.9123, 0.45, -0.8291, 0.45, -0.8291, 0.4498, -0.9123, 0.4514, -0.004751, 0.4515, 0.05071, 0.4515, 0.05071, 0.4514, -0.004751, 0.2369, -0.4112, 0.08571, -0.4102, 0.08571, -0.4102, 0.2369, -0.4112, 0.3322, -0.1758, 0.4511, -0.1766, 0.4511, -0.1766, 0.3322, -0.1758, 1.004, 1.021, 0.9969, 0.04696, 1.0, 0.04687, 1.007, 1.021, 0.9328, 1.13, 0.9327, 1.073, 0.9942, 1.072, 0.9943, 1.13, 0.9873, 0.04703, 0.9872, -0.003894, 0.9968, -0.00396, 0.9969, 0.04696, 0.9103, 0.04756, 0.9102, -0.003366, 0.9257, -0.003472, 0.9257, 0.04745, 0.7733, 0.0485, 0.7732, -0.001679, 0.7732, -0.001679, 0.7733, 0.0485, 0.758, 0.0486, 0.7579, -0.001574, 0.7732, -0.001679, 0.7733, 0.0485, 0.6953, 0.04903, 0.6952, -0.001143, 0.7579, -0.001574, 0.758, 0.0486, 0.6952, -0.001143, 0.6951, -0.06127, 0.7578, -0.0617, 0.7579, -0.001574, 0.7029, 1.487, 0.7025, 1.251, 0.7652, 1.25, 0.7657, 1.486, 0.6951, -0.06127, 0.6949, -0.1783, 0.7576, -0.1787, 0.7578, -0.0617, 0.6941, -0.5927, 0.6937, -0.8308, 0.7565, -0.8312, 0.7569, -0.5931, 0.7038, 1.986, 0.7036, 1.903, 0.7664, 1.903, 0.7665, 1.986, -0.1205, 1.031, -0.1273, 0.0569, -0.1263, 0.05687, -0.1195, 1.031, 0.6944, -0.4144, 0.6941, -0.5927, 0.7569, -0.5931, 0.7572, -0.4148, 0.7036, 1.903, 0.7032, 1.665, 0.766, 1.665, 0.7664, 1.903, 0.6949, -0.1783, 0.6944, -0.4144, 0.7572, -0.4148, 0.7576, -0.1787, 0.7032, 1.665, 0.7029, 1.487, 0.7657, 1.486, 0.766, 1.665, 0.7021, 1.023, 0.6953, 0.04903, 0.758, 0.0486, 0.7648, 1.023, 0.7025, 1.251, 0.7021, 1.023, 0.7648, 1.023, 0.7652, 1.25, 0.6937, -0.8308, 0.6936, -0.914, 0.7563, -0.9144, 0.7565, -0.8312, 0.6803, -0.8307, 0.6802, -0.9139, 0.6936, -0.914, 0.6937, -0.8308, 0.6887, 1.023, 0.6819, 0.04913, 0.6953, 0.04903, 0.7021, 1.023, 0.6898, 1.665, 0.6895, 1.487, 0.7029, 1.487, 0.7032, 1.665, 0.6815, -0.1782, 0.6811, -0.4143, 0.6944, -0.4144, 0.6949, -0.1783, 0.6903, 1.903, 0.6898, 1.665, 0.7032, 1.665, 0.7036, 1.903, 0.6811, -0.4143, 0.6807, -0.5926, 0.6941, -0.5927, 0.6944, -0.4144, 0.6904, 1.987, 0.6903, 1.903, 0.7036, 1.903, 0.7038, 1.986, 0.6807, -0.5926, 0.6803, -0.8307, 0.6937, -0.8308, 0.6941, -0.5927, 0.6817, -0.06118, 0.6815, -0.1782, 0.6949, -0.1783, 0.6951, -0.06127, 0.6895, 1.487, 0.6891, 1.251, 0.7025, 1.251, 0.7029, 1.487, 0.6819, 0.04913, 0.6818, -0.001052, 0.6952, -0.001143, 0.6953, 0.04903, -0.1195, 1.031, -0.1263, 0.05687, -0.1223, 0.05677, -0.1155, 1.031, 0.4743, 1.488, 0.4739, 1.252, 0.5338, 1.252, 0.5342, 1.488, 0.4665, -0.06288, 0.4663, -0.1767, 0.5261, -0.1771, 0.5263, -0.06329, 0.4656, -0.5911, 0.4651, -0.8292, 0.525, -0.8296, 0.5254, -0.5915, 0.4752, 1.988, 0.4751, 1.905, 0.5349, 1.904, 0.5351, 1.988, -0.1058, 1.031, -0.1127, 0.05652, -0.1115, 0.05649, -0.1046, 1.031, 0.4659, -0.4128, 0.4656, -0.5911, 0.5254, -0.5915, 0.5257, -0.4132, 0.4751, 1.905, 0.4747, 1.667, 0.5345, 1.666, 0.5349, 1.904, 0.4663, -0.1767, 0.4659, -0.4128, 0.5257, -0.4132, 0.5261, -0.1771, 0.4747, 1.667, 0.4743, 1.488, 0.5342, 1.488, 0.5345, 1.666, 0.4735, 1.025, 0.4667, 0.0506, 0.5265, 0.05019, 0.5334, 1.025, 0.4739, 1.252, 0.4735, 1.025, 0.5334, 1.025, 0.5338, 1.252, 0.4651, -0.8292, 0.465, -0.9124, 0.5249, -0.9129, 0.525, -0.8296, 0.45, -0.8291, 0.4498, -0.9123, 0.465, -0.9124, 0.4651, -0.8292, 0.4583, 1.025, 0.4515, 0.05071, 0.4667, 0.0506, 0.4735, 1.025, 0.4595, 1.667, 0.4592, 1.488, 0.4743, 1.488, 0.4747, 1.667, 0.4511, -0.1766, 0.4507, -0.4127, 0.4659, -0.4128, 0.4663, -0.1767, 0.4599, 1.905, 0.4595, 1.667, 0.4747, 1.667, 0.4751, 1.905, 0.4507, -0.4127, 0.4504, -0.591, 0.4656, -0.5911, 0.4659, -0.4128, 0.46, 1.988, 0.4599, 1.905, 0.4751, 1.905, 0.4752, 1.988, 0.4504, -0.591, 0.45, -0.8291, 0.4651, -0.8292, 0.4656, -0.5911, 0.4513, -0.06278, 0.4511, -0.1766, 0.4663, -0.1767, 0.4665, -0.06288, 0.4592, 1.488, 0.4587, 1.252, 0.4739, 1.252, 0.4743, 1.488, -0.1046, 1.031, -0.1115, 0.05649, -0.1076, 0.05639, -0.1008, 1.031, 0.2613, 1.49, 0.2609, 1.254, 0.3214, 1.253, 0.3218, 1.489, 0.2535, -0.05995, 0.2533, -0.1753, 0.3138, -0.1757, 0.314, -0.06037, 0.2526, -0.5896, 0.2521, -0.8277, 0.3126, -0.8281, 0.313, -0.5901, 0.2622, 1.989, 0.2621, 1.906, 0.3226, 1.906, 0.3227, 1.989, -0.09215, 1.031, -0.09899, 0.05616, -0.0978, 0.05613, -0.09096, 1.03, 0.2529, -0.4113, 0.2526, -0.5896, 0.313, -0.5901, 0.3134, -0.4118, 0.2621, 1.906, 0.2616, 1.668, 0.3221, 1.668, 0.3226, 1.906, 0.2533, -0.1753, 0.2529, -0.4113, 0.3134, -0.4118, 0.3138, -0.1757, 0.2616, 1.668, 0.2613, 1.49, 0.3218, 1.489, 0.3221, 1.668, 0.2605, 1.026, 0.2537, 0.05207, 0.3142, 0.05165, 0.321, 1.026, 0.2609, 1.254, 0.2605, 1.026, 0.321, 1.026, 0.3214, 1.253, 0.2521, -0.8277, 0.252, -0.911, 0.3125, -0.9114, 0.3126, -0.8281, 0.2361, -0.8276, 0.236, -0.9109, 0.252, -0.911, 0.2521, -0.8277, 0.2445, 1.027, 0.2377, 0.05218, 0.2537, 0.05207, 0.2605, 1.026, 0.2456, 1.668, 0.2453, 1.49, 0.2613, 1.49, 0.2616, 1.668, 0.2373, -0.1751, 0.2369, -0.4112, 0.2529, -0.4113, 0.2533, -0.1753, 0.2461, 1.906, 0.2456, 1.668, 0.2616, 1.668, 0.2621, 1.906, 0.2369, -0.4112, 0.2365, -0.5895, 0.2526, -0.5896, 0.2529, -0.4113, 0.2462, 1.99, 0.2461, 1.906, 0.2621, 1.906, 0.2622, 1.989, 0.2365, -0.5895, 0.2361, -0.8276, 0.2521, -0.8277, 0.2526, -0.5896, 0.2375, -0.05984, 0.2373, -0.1751, 0.2533, -0.1753, 0.2535, -0.05995, 0.2453, 1.49, 0.2449, 1.254, 0.2609, 1.254, 0.2613, 1.49, -0.09096, 1.03, -0.0978, 0.05613, -0.09391, 0.05603, -0.08707, 1.03, 0.01624, 1.492, 0.01582, 1.255, 0.07736, 1.255, 0.07777, 1.491, 0.008386, -0.05899, 0.008184, -0.1736, 0.06972, -0.174, 0.06992, -0.05941, 0.007456, -0.588, 0.007037, -0.826, 0.06857, -0.8265, 0.06899, -0.5884, 0.01712, 1.991, 0.01697, 1.908, 0.0785, 1.907, 0.07865, 1.991, 0.007769, -0.4097, 0.007456, -0.588, 0.06899, -0.5884, 0.0693, -0.4101, 0.01697, 1.908, 0.01655, 1.67, 0.07809, 1.669, 0.0785, 1.907, 0.008184, -0.1736, 0.007769, -0.4097, 0.0693, -0.4101, 0.06972, -0.174, 0.01655, 1.67, 0.01624, 1.492, 0.07777, 1.491, 0.07809, 1.669, 0.01542, 1.028, 0.008584, 0.05375, 0.07012, 0.05333, 0.07696, 1.028, 0.01552, 1.081, 0.01542, 1.028, 0.07696, 1.028, 0.07705, 1.08, 0.007037, -0.826, 0.006891, -0.9093, 0.06842, -0.9097, 0.06857, -0.8265, -0.07632, 1.03, -0.08316, 0.05575, -0.0821, 0.05572, -0.07526, 1.03, -0.01347, -0.8259, -0.01362, -0.9092, 0.006891, -0.9093, 0.007037, -0.826, -0.004996, 1.081, -0.005089, 1.028, 0.01542, 1.028, 0.01552, 1.081, -0.005089, 1.028, -0.01193, 0.05389, 0.008584, 0.05375, 0.01542, 1.028, -0.003961, 1.67, -0.004274, 1.492, 0.01624, 1.492, 0.01655, 1.67, -0.01233, -0.1734, -0.01274, -0.4095, 0.007769, -0.4097, 0.008184, -0.1736, -0.003542, 1.908, -0.003961, 1.67, 0.01655, 1.67, 0.01697, 1.908, -0.01274, -0.4095, -0.01306, -0.5878, 0.007456, -0.588, 0.007769, -0.4097, -0.003396, 1.991, -0.003542, 1.908, 0.01697, 1.908, 0.01712, 1.991, -0.01306, -0.5878, -0.01347, -0.8259, 0.007037, -0.826, 0.007456, -0.588, -0.01213, -0.05885, -0.01233, -0.1734, 0.008184, -0.1736, 0.008386, -0.05899, -0.004274, 1.492, -0.004689, 1.256, 0.01582, 1.255, 0.01624, 1.492, -0.07526, 1.03, -0.0821, 0.05572, -0.07814, 0.05562, -0.0713, 1.03, 0.4515, 0.05071, 0.4514, -0.004751, 0.4666, -0.004855, 0.4667, 0.0506, 0.4667, 0.0506, 0.4666, -0.004855, 0.5264, -0.005266, 0.5265, 0.05019, 0.5455, 0.05006, 0.5454, -0.005397, 0.5454, -0.005397, 0.5455, 0.05006, 0.5265, 0.05019, 0.5264, -0.005266, 0.5454, -0.005397, 0.5455, 0.05006, 0.4511, -0.1766, 0.4513, -0.06278, 0.4513, -0.06278, 0.4511, -0.1766, 0.4513, -0.06278, 0.4665, -0.06288, 0.4665, -0.06288, 0.4513, -0.06278, 0.4666, -0.004855, 0.4665, -0.06288, 0.5263, -0.06329, 0.5264, -0.005266, 0.9968, -0.00396, 0.9872, -0.003894, 0.9872, -0.003894, 0.9968, -0.00396, 0.08643, 0.0005872, 0.07003, 0.0006998, 0.07003, 0.0006998, 0.08643, 0.0005872, 0.2536, -0.001803, 0.2535, -0.05995, 0.314, -0.06037, 0.3141, -0.002219, 0.2373, -0.1751, 0.2375, -0.05984, 0.2375, -0.05984, 0.2373, -0.1751, 0.5264, -0.005266, 0.5263, -0.06329, 0.5263, -0.06329, 0.5264, -0.005266, 0.3142, 0.05165, 0.3141, -0.002219, 0.3325, -0.002345, 0.3326, 0.05152, 0.3326, 0.05152, 0.3325, -0.002345, 0.3325, -0.002345, 0.3326, 0.05152, 0.2537, 0.05207, 0.2536, -0.001803, 0.3141, -0.002219, 0.3142, 0.05165, 0.2377, 0.05218, 0.2376, -0.001693, 0.2536, -0.001803, 0.2537, 0.05207, -0.01193, 0.05389, -0.01202, 0.001263, 0.008491, 0.001122, 0.008584, 0.05375, 0.01562, 1.141, 0.01552, 1.081, 0.07705, 1.08, 0.07716, 1.14, 0.008584, 0.05375, 0.008491, 0.001122, 0.07003, 0.0006998, 0.07012, 0.05333, 0.08653, 0.05321, 0.08643, 0.0005872, 0.08643, 0.0005872, 0.08653, 0.05321, 0.07012, 0.05333, 0.07003, 0.0006998, 0.08643, 0.0005872, 0.08653, 0.05321, -0.02041, 1.029, -0.02725, 0.05429, -0.01952, 0.05409, -0.01269, 1.028, 0.07736, 1.255, 0.07716, 1.14, 0.09356, 1.14, 0.09377, 1.255, 0.01582, 1.255, 0.01562, 1.141, 0.07716, 1.14, 0.07736, 1.255, -0.004689, 1.256, -0.004891, 1.141, 0.01562, 1.141, 0.01582, 1.255, 0.008491, 0.001122, 0.008386, -0.05899, 0.06992, -0.05941, 0.07003, 0.0006998, 0.7579, -0.001574, 0.7578, -0.0617, 0.7578, -0.0617, 0.7579, -0.001574, 0.9257, -0.003472, 0.9102, -0.003366, 0.9102, -0.003366, 0.9257, -0.003472, 0.4666, -0.004855, 0.4514, -0.004751, 0.4514, -0.004751, 0.4666, -0.004855, -0.01213, -0.05885, 0.008386, -0.05899, 0.008386, -0.05899, -0.01213, -0.05885, 0.5263, -0.06329, 0.5453, -0.06342, 0.5453, -0.06342, 0.5263, -0.06329, 0.07003, 0.0006998, 0.06992, -0.05941, 0.06992, -0.05941, 0.07003, 0.0006998, 0.9256, -0.06078, 0.9257, -0.003472, 0.9257, -0.003472, 0.9256, -0.06078, 0.06992, -0.05941, 0.08633, -0.05952, 0.08633, -0.05952, 0.06992, -0.05941, 0.5454, -0.005397, 0.5264, -0.005266, 0.5264, -0.005266, 0.5454, -0.005397, 0.3141, -0.002219, 0.314, -0.06037, 0.314, -0.06037, 0.3141, -0.002219, 0.6817, -0.06118, 0.6951, -0.06127, 0.6951, -0.06127, 0.6817, -0.06118, 0.9872, -0.003894, 0.9871, -0.0612, 0.9871, -0.0612, 0.9872, -0.003894, 0.2535, -0.05995, 0.2536, -0.001803, 0.2536, -0.001803, 0.2535, -0.05995, 0.008386, -0.05899, 0.008491, 0.001122, 0.008491, 0.001122, 0.008386, -0.05899, 0.3325, -0.002345, 0.3141, -0.002219, 0.3141, -0.002219, 0.3325, -0.002345, 0.008491, 0.001122, -0.01202, 0.001263, -0.01202, 0.001263, 0.008491, 0.001122, 0.7732, -0.001679, 0.7579, -0.001574, 0.7579, -0.001574, 0.7732, -0.001679, 0.9871, -0.0612, 0.9967, -0.06127, 0.9967, -0.06127, 0.9871, -0.0612, 0.7578, -0.0617, 0.7731, -0.0618, 0.7731, -0.0618, 0.7578, -0.0617, 0.6951, -0.06127, 0.6952, -0.001143, 0.6952, -0.001143, 0.6951, -0.06127, 0.9101, -0.06067, 0.9256, -0.06078, 0.9256, -0.06078, 0.9101, -0.06067, 0.2375, -0.05984, 0.2535, -0.05995, 0.2535, -0.05995, 0.2375, -0.05984, 0.2536, -0.001803, 0.2376, -0.001693, 0.2376, -0.001693, 0.2536, -0.001803, 0.6952, -0.001143, 0.6818, -0.001052, 0.6818, -0.001052, 0.6952, -0.001143])
me_cube.materials.append(mat_material)
me_cube.use_mirror_vertex_groups = False
me_cube.update()

# ---- objects
ob_cube = bpy.data.objects.new('Cube', me_cube)

# ---- transforms, parenting, visibility, modifiers, constraints
ob_cube.location = (0.0, 0.0, 0.0)
ob_cube.rotation_euler = (-0.0, 1.571, 0.0)
ob_cube.scale = (0.2689, 0.9078, 0.05662)
ob_cube.lock_rotations_4d = False
ob_cube.empty_display_type = 'ARROWS'
ob_cube.lineart.crease_threshold = 0.0

# ---- collection membership
col_collection.objects.link(ob_cube)

# ---- scene / render settings (as saved in the file)
scene.frame_start = 1; scene.frame_end = 250; scene.frame_set(1)
scene.render.engine = 'BLENDER_EEVEE_NEXT'
scene.cycles.sampling_pattern = 'TABULATED_SOBOL'
scene.view_settings.view_transform = 'Filmic'
bpy.context.view_layer.update()

# ---- added for rendering (the .blend has no active camera and no usable light): camera, sun
cam_auto = bpy.data.cameras.new('AutoCamera')
cam_auto.lens = 50.0
cam_auto.sensor_width = 36.0
cam_auto.clip_end = 1000.0
ob_auto_camera = bpy.data.objects.new('AutoCamera', cam_auto)
scene.collection.objects.link(ob_auto_camera)
ob_auto_camera.location = (3.78036, -4.53778, 3.02519)
ob_auto_camera.rotation_euler = (1.09748, -7.21219e-08, 0.694738)
scene.camera = ob_auto_camera
light_auto_sun = bpy.data.lights.new('AutoSun', 'SUN')
light_auto_sun.energy = 3.0
light_auto_sun.angle = 0.0523599
ob_auto_sun = bpy.data.objects.new('AutoSun', light_auto_sun)
scene.collection.objects.link(ob_auto_sun)
ob_auto_sun.rotation_euler = (0.872665, 0.174533, 0.523599)
bpy.context.view_layer.update()

